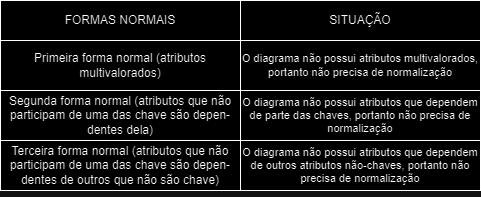

The diagram above was exported from draw.io. Its source (the exported page's mxGraphModel, read from the mxfile embedded in the PNG):
<mxGraphModel dx="1434" dy="780" grid="1" gridSize="10" guides="1" tooltips="1" connect="1" arrows="1" fold="1" page="1" pageScale="1" pageWidth="3300" pageHeight="4681" math="0" shadow="0">
  <root>
    <mxCell id="0" />
    <mxCell id="1" parent="0" />
    <mxCell id="uj2Pa5tgF5p8mhPGZhqv-1" value="Primeira forma normal (atributos multivalorados)" style="rounded=0;whiteSpace=wrap;html=1;" vertex="1" parent="1">
      <mxGeometry x="280" y="160" width="240" height="50" as="geometry" />
    </mxCell>
    <mxCell id="uj2Pa5tgF5p8mhPGZhqv-2" value="&lt;p style=&quot;line-height: 120%; font-size: 11px;&quot;&gt;&lt;font style=&quot;font-size: 11px;&quot;&gt;O diagrama não possui atributos multivalorados, portanto não precisa de normalização&lt;/font&gt;&lt;/p&gt;" style="rounded=0;whiteSpace=wrap;html=1;" vertex="1" parent="1">
      <mxGeometry x="520" y="160" width="240" height="50" as="geometry" />
    </mxCell>
    <mxCell id="uj2Pa5tgF5p8mhPGZhqv-3" value="FORMAS NORMAIS" style="rounded=0;whiteSpace=wrap;html=1;" vertex="1" parent="1">
      <mxGeometry x="280" y="120" width="240" height="40" as="geometry" />
    </mxCell>
    <mxCell id="uj2Pa5tgF5p8mhPGZhqv-4" value="SITUAÇÃO" style="rounded=0;whiteSpace=wrap;html=1;" vertex="1" parent="1">
      <mxGeometry x="520" y="120" width="240" height="40" as="geometry" />
    </mxCell>
    <mxCell id="uj2Pa5tgF5p8mhPGZhqv-5" value="&lt;div&gt;Segunda forma normal (atributos que não participam de uma das&amp;nbsp;&lt;span style=&quot;background-color: initial;&quot;&gt;chave são depen-dentes dela)&lt;/span&gt;&lt;/div&gt;" style="rounded=0;whiteSpace=wrap;html=1;" vertex="1" parent="1">
      <mxGeometry x="280" y="210" width="240" height="50" as="geometry" />
    </mxCell>
    <mxCell id="uj2Pa5tgF5p8mhPGZhqv-6" value="&lt;p style=&quot;line-height: 120%; font-size: 11px;&quot;&gt;&lt;font style=&quot;font-size: 11px;&quot;&gt;O diagrama não possui atributos que dependem de parte das chaves, portanto não precisa de normalização&lt;/font&gt;&lt;/p&gt;" style="rounded=0;whiteSpace=wrap;html=1;" vertex="1" parent="1">
      <mxGeometry x="520" y="210" width="240" height="50" as="geometry" />
    </mxCell>
    <mxCell id="uj2Pa5tgF5p8mhPGZhqv-7" value="&lt;div&gt;Terceira forma normal (atributos que não participam de uma das&amp;nbsp;&lt;span style=&quot;background-color: initial;&quot;&gt;chave são depen-dentes de outros que não são chave)&lt;/span&gt;&lt;/div&gt;" style="rounded=0;whiteSpace=wrap;html=1;" vertex="1" parent="1">
      <mxGeometry x="280" y="260" width="240" height="50" as="geometry" />
    </mxCell>
    <mxCell id="uj2Pa5tgF5p8mhPGZhqv-8" value="&lt;p style=&quot;line-height: 120%; font-size: 11px;&quot;&gt;&lt;font style=&quot;font-size: 11px;&quot;&gt;O diagrama não possui atributos que dependem de outros atributos não-chaves, portanto não precisa de normalização&lt;/font&gt;&lt;/p&gt;" style="rounded=0;whiteSpace=wrap;html=1;" vertex="1" parent="1">
      <mxGeometry x="520" y="260" width="240" height="50" as="geometry" />
    </mxCell>
  </root>
</mxGraphModel>